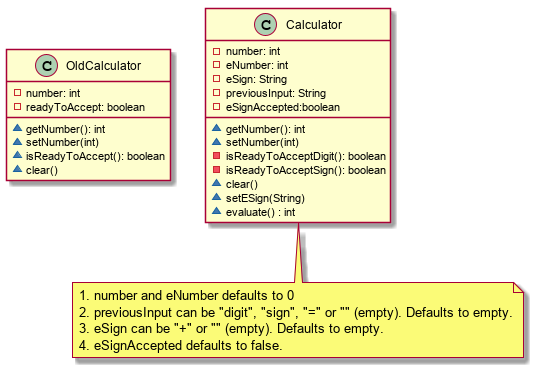

The diagram above was rendered by PlantUML. Its source (embedded in the PNG):
@startuml


class OldCalculator {
-number: int
-readyToAccept: boolean
~getNumber(): int
~setNumber(int)
~isReadyToAccept(): boolean
~clear()
}

class Calculator {
-number: int
-eNumber: int
-eSign: String
-previousInput: String
-eSignAccepted:boolean
~getNumber(): int
~setNumber(int)
-isReadyToAcceptDigit(): boolean
-isReadyToAcceptSign(): boolean
~clear()
~setESign(String)
~evaluate() : int
}
note bottom
# number and eNumber defaults to 0
# previousInput can be "digit", "sign", "=" or "" (empty). Defaults to empty.
# eSign can be "+" or "" (empty). Defaults to empty.
# eSignAccepted defaults to false.
end note


@enduml